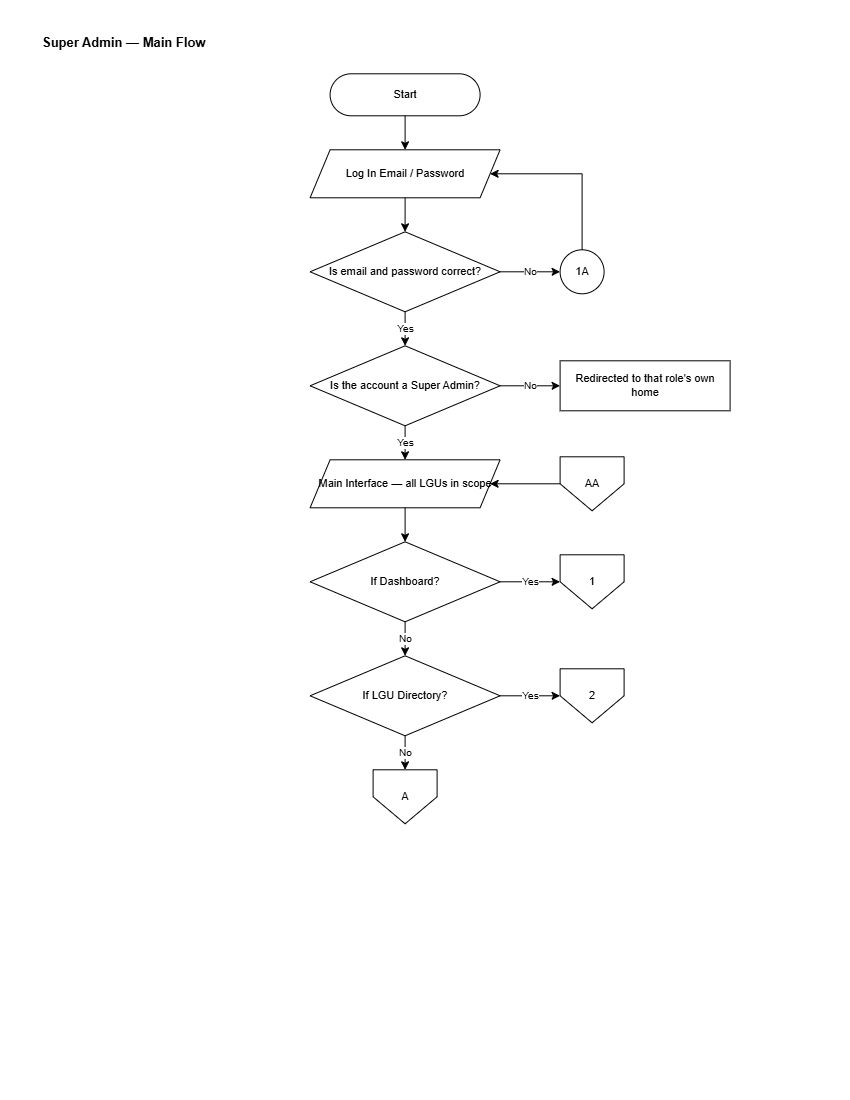

The diagram above was exported from draw.io. Its source (the exported page's mxGraphModel, read from the mxfile embedded in the PNG):
<mxGraphModel dx="1471" dy="763" grid="0" gridSize="10" guides="1" tooltips="1" connect="1" arrows="1" fold="1" page="1" pageScale="1" pageWidth="850" pageHeight="1100" math="0" shadow="0">
  <root>
    <mxCell id="0" />
    <mxCell id="1" parent="0" />
    <mxCell id="S0-title" parent="1" style="text;html=1;align=left;verticalAlign=middle;strokeColor=none;fillColor=none;fontSize=13;fontStyle=1;fontColor=#000000;" value="Super Admin — Main Flow" vertex="1">
      <mxGeometry height="26" width="700" x="40" y="30" as="geometry" />
    </mxCell>
    <mxCell id="S0-start" parent="1" style="rounded=1;arcSize=50;whiteSpace=wrap;html=1;fillColor=#FFFFFF;strokeColor=#000000;fontColor=#000000;fontSize=11;" value="Start" vertex="1">
      <mxGeometry height="42" width="150" x="330" y="74" as="geometry" />
    </mxCell>
    <mxCell id="S0-login" parent="1" style="shape=parallelogram;perimeter=parallelogramPerimeter;fixedSize=1;whiteSpace=wrap;html=1;fillColor=#FFFFFF;strokeColor=#000000;fontColor=#000000;fontSize=11;" value="Log In&amp;#10;Email / Password" vertex="1">
      <mxGeometry height="48" width="190" x="310" y="150" as="geometry" />
    </mxCell>
    <mxCell id="S0-chk" parent="1" style="rhombus;whiteSpace=wrap;html=1;fillColor=#FFFFFF;strokeColor=#000000;fontColor=#000000;fontSize=11;" value="Is email and&amp;#10;password correct?" vertex="1">
      <mxGeometry height="80" width="190" x="310" y="232" as="geometry" />
    </mxCell>
    <mxCell id="S0-bad" parent="1" style="ellipse;whiteSpace=wrap;html=1;aspect=fixed;fillColor=#FFFFFF;strokeColor=#000000;fontColor=#000000;fontSize=11;" value="1A" vertex="1">
      <mxGeometry height="44" width="44" x="560" y="250" as="geometry" />
    </mxCell>
    <mxCell id="S0-role" parent="1" style="rhombus;whiteSpace=wrap;html=1;fillColor=#FFFFFF;strokeColor=#000000;fontColor=#000000;fontSize=11;" value="Is the account&amp;#10;a Super Admin?" vertex="1">
      <mxGeometry height="80" width="190" x="310" y="346" as="geometry" />
    </mxCell>
    <mxCell id="S0-wrong" parent="1" style="rounded=0;whiteSpace=wrap;html=1;fillColor=#FFFFFF;strokeColor=#000000;fontColor=#000000;fontSize=11;" value="Redirected to that&amp;#10;role's own home" vertex="1">
      <mxGeometry height="50" width="170" x="560" y="361" as="geometry" />
    </mxCell>
    <mxCell id="S0-aaIn" parent="1" style="shape=offPageConnector;whiteSpace=wrap;html=1;size=0.5;fillColor=#FFFFFF;strokeColor=#000000;fontColor=#000000;fontSize=11;" value="AA" vertex="1">
      <mxGeometry height="54" width="64" x="560" y="457" as="geometry" />
    </mxCell>
    <mxCell id="S0-main" parent="1" style="shape=parallelogram;perimeter=parallelogramPerimeter;fixedSize=1;whiteSpace=wrap;html=1;fillColor=#FFFFFF;strokeColor=#000000;fontColor=#000000;fontSize=11;" value="Main Interface —&amp;#10;all LGUs in scope" vertex="1">
      <mxGeometry height="48" width="190" x="310" y="460" as="geometry" />
    </mxCell>
    <mxCell id="S0-d1" parent="1" style="rhombus;whiteSpace=wrap;html=1;fillColor=#FFFFFF;strokeColor=#000000;fontColor=#000000;fontSize=11;" value="If Dashboard?" vertex="1">
      <mxGeometry height="80" width="190" x="310" y="542" as="geometry" />
    </mxCell>
    <mxCell id="S0-o1" parent="1" style="shape=offPageConnector;whiteSpace=wrap;html=1;size=0.5;fillColor=#FFFFFF;strokeColor=#000000;fontColor=#000000;fontSize=11;" value="1" vertex="1">
      <mxGeometry height="54" width="64" x="560" y="555" as="geometry" />
    </mxCell>
    <mxCell id="S0-d2" parent="1" style="rhombus;whiteSpace=wrap;html=1;fillColor=#FFFFFF;strokeColor=#000000;fontColor=#000000;fontSize=11;" value="If LGU Directory?" vertex="1">
      <mxGeometry height="80" width="190" x="310" y="656" as="geometry" />
    </mxCell>
    <mxCell id="S0-o2" parent="1" style="shape=offPageConnector;whiteSpace=wrap;html=1;size=0.5;fillColor=#FFFFFF;strokeColor=#000000;fontColor=#000000;fontSize=11;" value="2" vertex="1">
      <mxGeometry height="54" width="64" x="560" y="669" as="geometry" />
    </mxCell>
    <mxCell id="S0-toA" parent="1" style="shape=offPageConnector;whiteSpace=wrap;html=1;size=0.5;fillColor=#FFFFFF;strokeColor=#000000;fontColor=#000000;fontSize=11;" value="A" vertex="1">
      <mxGeometry height="54" width="64" x="373" y="770" as="geometry" />
    </mxCell>
    <mxCell id="S0-e0" edge="1" parent="1" source="S0-start" style="edgeStyle=orthogonalEdgeStyle;rounded=0;html=1;strokeColor=#000000;endArrow=classic;fontSize=10;" target="S0-login" value="">
      <mxGeometry relative="1" as="geometry" />
    </mxCell>
    <mxCell id="S0-e1" edge="1" parent="1" source="S0-login" style="edgeStyle=orthogonalEdgeStyle;rounded=0;html=1;strokeColor=#000000;endArrow=classic;fontSize=10;" target="S0-chk" value="">
      <mxGeometry relative="1" as="geometry" />
    </mxCell>
    <mxCell id="S0-e2" edge="1" parent="1" source="S0-chk" style="edgeStyle=orthogonalEdgeStyle;rounded=0;html=1;strokeColor=#000000;endArrow=classic;fontSize=10;" target="S0-bad" value="No">
      <mxGeometry relative="1" as="geometry" />
    </mxCell>
    <mxCell id="S0-e3" edge="1" parent="1" source="S0-bad" style="edgeStyle=orthogonalEdgeStyle;rounded=0;html=1;strokeColor=#000000;endArrow=classic;fontSize=10;entryX=1;entryY=0.5;entryDx=0;entryDy=0;" target="S0-login" value="">
      <mxGeometry relative="1" as="geometry">
        <Array as="points">
          <mxPoint x="582.03" y="174.03" />
        </Array>
      </mxGeometry>
    </mxCell>
    <mxCell id="S0-e4" edge="1" parent="1" source="S0-chk" style="edgeStyle=orthogonalEdgeStyle;rounded=0;html=1;strokeColor=#000000;endArrow=classic;fontSize=10;" target="S0-role" value="Yes">
      <mxGeometry relative="1" as="geometry" />
    </mxCell>
    <mxCell id="S0-e5" edge="1" parent="1" source="S0-role" style="edgeStyle=orthogonalEdgeStyle;rounded=0;html=1;strokeColor=#000000;endArrow=classic;fontSize=10;" target="S0-wrong" value="No">
      <mxGeometry relative="1" as="geometry" />
    </mxCell>
    <mxCell id="S0-e6" edge="1" parent="1" source="S0-role" style="edgeStyle=orthogonalEdgeStyle;rounded=0;html=1;strokeColor=#000000;endArrow=classic;fontSize=10;" target="S0-main" value="Yes">
      <mxGeometry relative="1" as="geometry" />
    </mxCell>
    <mxCell id="S0-e7" edge="1" parent="1" source="S0-aaIn" style="edgeStyle=orthogonalEdgeStyle;rounded=0;html=1;strokeColor=#000000;endArrow=classic;fontSize=10;" target="S0-main" value="">
      <mxGeometry relative="1" as="geometry" />
    </mxCell>
    <mxCell id="S0-e8" edge="1" parent="1" source="S0-main" style="edgeStyle=orthogonalEdgeStyle;rounded=0;html=1;strokeColor=#000000;endArrow=classic;fontSize=10;" target="S0-d1" value="">
      <mxGeometry relative="1" as="geometry" />
    </mxCell>
    <mxCell id="S0-e9" edge="1" parent="1" source="S0-d1" style="edgeStyle=orthogonalEdgeStyle;rounded=0;html=1;strokeColor=#000000;endArrow=classic;fontSize=10;" target="S0-o1" value="Yes">
      <mxGeometry relative="1" as="geometry" />
    </mxCell>
    <mxCell id="S0-e10" edge="1" parent="1" source="S0-d1" style="edgeStyle=orthogonalEdgeStyle;rounded=0;html=1;strokeColor=#000000;endArrow=classic;fontSize=10;" target="S0-d2" value="No">
      <mxGeometry relative="1" as="geometry" />
    </mxCell>
    <mxCell id="S0-e11" edge="1" parent="1" source="S0-d2" style="edgeStyle=orthogonalEdgeStyle;rounded=0;html=1;strokeColor=#000000;endArrow=classic;fontSize=10;" target="S0-o2" value="Yes">
      <mxGeometry relative="1" as="geometry" />
    </mxCell>
    <mxCell id="S0-e12" edge="1" parent="1" source="S0-d2" style="edgeStyle=orthogonalEdgeStyle;rounded=0;html=1;strokeColor=#000000;endArrow=classic;fontSize=10;" target="S0-toA" value="No">
      <mxGeometry relative="1" as="geometry" />
    </mxCell>
  </root>
</mxGraphModel>